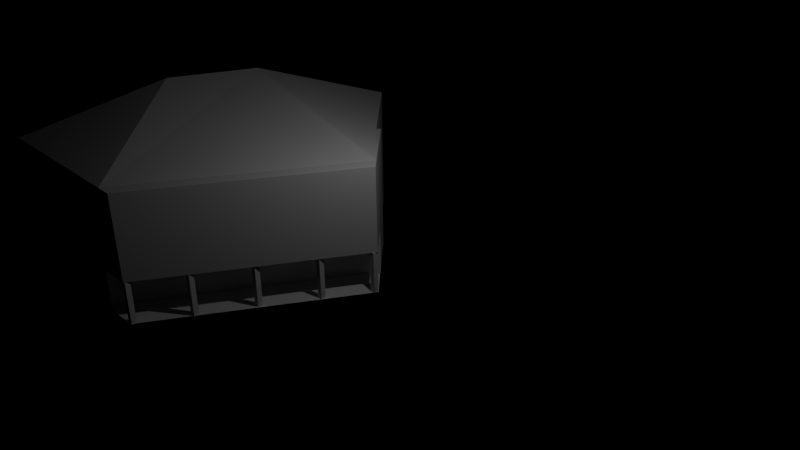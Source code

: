# Source: k_nig.blend  (saved by Blender 2.73.0; exported with 4.5.12 LTS)
import bpy
from mathutils import Matrix  # noqa: F401  (used for matrix-valued properties, if any)

bpy.ops.wm.read_factory_settings(use_empty=True)
scene = bpy.context.scene
scene.name = 'Scene'

# ---- collections
col_collection_1 = bpy.data.collections.new('Collection 1'); scene.collection.children.link(col_collection_1)

# ---- materials (node trees are filled in below, after node groups)
mat_che = bpy.data.materials.new('Che')
mat_che.alpha_threshold = 0.0
mat_che.use_transparent_shadow = False
mat_che.roughness = 0.5

# ---- material node trees

# ---- world
world_world = bpy.data.worlds.new('World'); scene.world = world_world
world_world.use_nodes = True; world_world.node_tree.nodes.clear()
_N = world_world.node_tree.nodes; _L = world_world.node_tree.links
n0 = _N.new('ShaderNodeOutputWorld'); n0.name = 'World Output'; n0.location = (300, 300)
n1 = _N.new('ShaderNodeAttribute'); n1.name = 'Attribute'; n1.location = (-90, 300)
n2 = _N.new('ShaderNodeBsdfDiffuse'); n2.name = 'Diffuse BSDF'; n2.location = (100, 300)
_L.new(n2.outputs[0], n0.inputs[0])
_L.new(n1.outputs[0], n2.inputs[0])
n0.is_active_output = True
world_world.color = (0.05088, 0.05088, 0.05088)
world_world.use_sun_shadow = False
world_world.sun_shadow_jitter_overblur = 0.0
world_world.cycles.sampling_method = 'MANUAL'
world_world.cycles.sample_map_resolution = 256

# ---- cameras
cam_camera = bpy.data.cameras.new('Camera')
cam_camera.clip_end = 100.0
cam_camera.lens = 35.0
cam_camera.sensor_width = 32.0
cam_camera.sensor_height = 18.0
cam_camera.ortho_scale = 7.314
cam_camera.dof.focus_distance = 0.0
cam_camera.dof.aperture_fstop = 128.0

# ---- lights
light_lamp = bpy.data.lights.new('Lamp', 'POINT')
light_lamp.transmission_factor = 0.0
light_lamp.cutoff_distance = 30.0
light_lamp.energy = 100.0
light_lamp.shadow_buffer_clip_start = 1.001
light_lamp.shadow_soft_size = 0.1
light_lamp.shadow_maximum_resolution = 0.006
light_lamp.use_absolute_resolution = True
light_lamp.cycles.use_multiple_importance_sampling = False

# ---- meshes
me_plane_001 = bpy.data.meshes.new('Plane.001')
me_plane_001.from_pydata([(-1.0, -1.0, 0.0), (1.0, -1.0, 0.0), (-1.0, 1.0, 0.0), (1.0, 1.0, 0.0), (-1.0, -1.0, -16.62), (1.0, -1.0, -16.62), (-1.0, 1.0, -16.62), (1.0, 1.0, -16.62)], [], [(0, 2, 3, 1), (4, 5, 7, 6), (3, 2, 6, 7), (1, 3, 7, 5), (0, 1, 5, 4), (2, 0, 4, 6)])
me_plane_001.use_remesh_preserve_volume = False
me_plane_001.use_remesh_preserve_attributes = False
me_plane_001.use_mirror_vertex_groups = False
me_plane_001.update()
me_plane = bpy.data.meshes.new('Plane')
me_plane.from_pydata([(3.402, 2.2, 1.5), (-2.123, 2.028, 1.5), (0.01518, 4.164, 1.5), (2.329, -4.003, 1.5), (4.996, 0.599, 1.5), (-1.973, -4.003, 1.5), (1.419, 4.02, 1.5), (0.7998, 3.392, 1.5), (3.326, 2.116, 1.5), (-4.456, 0.2276, 1.5), (-1.998, -3.978, 1.5), (-2.383, 2.288, 1.5), (3.402, 2.2, 2.5), (-2.123, 2.028, 2.5), (0.01518, 4.164, 2.5), (2.329, -4.003, 2.5), (4.996, 0.599, 2.5), (-1.973, -4.003, 2.5), (1.419, 4.02, 2.5), (0.7998, 3.392, 2.5), (3.326, 2.116, 2.5), (-4.456, 0.2276, 2.5), (-1.998, -3.978, 2.5), (-2.383, 2.288, 2.5), (3.402, 2.2, 4.5), (-2.123, 2.028, 3.5), (0.01518, 4.164, 3.5), (2.329, -4.003, 4.5), (4.996, 0.599, 4.5), (-1.973, -4.003, 4.5), (1.419, 4.02, 4.5), (0.7998, 3.392, 3.5), (3.326, 2.116, 4.5), (-4.456, 0.2276, 3.5), (-1.998, -3.978, 3.5), (-2.383, 2.288, 3.5), (1.941, -4.003, 4.5), (4.757, 0.8392, 4.5), (0.1977, 1.131, 5.5), (-0.6445, -0.8607, 5.5), (0.7998, 3.392, 3.5), (1.056, 3.125, 3.485), (1.077, 3.131, 2.497), (3.402, 2.2, 1.5), (2.329, -4.003, 1.5), (4.311, 1.267, 1.5), (-1.973, -4.003, 1.5), (1.419, 4.02, 1.5), (3.326, 2.116, 1.5), (3.402, 2.2, 2.5), (2.329, -4.003, 2.5), (4.311, 1.267, 2.5), (-1.973, -4.003, 2.5), (1.419, 4.02, 2.5), (3.326, 2.116, 2.5), (1.336, -4.006, 1.5), (4.347, 1.263, 1.5), (1.336, -4.006, 2.5), (4.347, 1.263, 2.5), (1.328, -4.003, 1.5), (-1.973, -4.003, 1.5), (1.328, -4.003, 2.5), (-1.973, -4.003, 2.5), (2.322, -3.99, 1.617), (2.202, -3.99, 1.617), (2.322, -3.99, 1.617), (2.202, -3.99, 1.617), (2.329, -4.003, 2.5), (4.996, 0.599, 2.5), (2.329, -4.003, 4.5), (4.996, 0.599, 4.5)], [(52, 50), (56, 45), (44, 55), (64, 66), (63, 65)], [(1, 11, 23, 13), (9, 10, 22, 21), (11, 9, 21, 23), (6, 7, 19, 18), (18, 20, 54, 53), (20, 12, 49, 54), (6, 18, 53, 47), (2, 1, 13, 14), (7, 2, 14, 19), (17, 5, 46, 52), (13, 23, 35, 25), (21, 22, 34, 33), (23, 21, 33, 35), (12, 20, 32, 24), (20, 18, 30, 32), (16, 28, 70, 68), (17, 15, 27, 36, 29), (14, 13, 25, 26), (19, 14, 26, 31), (16, 12, 24, 37, 28), (36, 37, 28, 27), (39, 29, 36), (31, 26, 25, 35, 33, 34, 41, 40), (4, 3, 5, 10, 9, 11, 1, 2, 7, 6, 8, 0), (42, 19, 31, 41), (19, 42, 18), (18, 42, 41, 34, 29, 39, 38, 30), (37, 24, 32, 30, 38), (36, 39, 38, 37), (43, 48, 54, 49), (48, 47, 53, 54), (45, 43, 49, 51), (12, 16, 51, 49), (0, 8, 48, 43), (8, 6, 47, 48), (5, 3, 44, 46), (4, 0, 43, 45), (55, 56, 58, 57), (60, 59, 61, 62), (16, 15, 50, 57, 58, 51), (67, 68, 70, 69), (27, 15, 67, 69), (28, 27, 69, 70), (15, 16, 68, 67)])
_uv = me_plane.uv_layers.new(name='UVMap')
_uv.uv.foreach_set('vector', [0.0, 0.0, 0.0, 0.0, 0.0, 0.0, 0.0, 0.0, 0.0, 0.0, 0.0, 0.0, 0.0, 0.0, 0.0, 0.0, 0.0, 0.0, 0.0, 0.0, 0.0, 0.0, 0.0, 0.0, 0.0, 0.0, 0.0, 0.0, 0.0, 0.0, 0.0, 0.0, 0.0, 0.0, 0.0, 0.0, 0.0, 0.0, 0.0, 0.0, 0.0, 0.0, 0.0, 0.0, 0.0, 0.0, 0.0, 0.0, 0.0, 0.0, 0.0, 0.0, 0.0, 0.0, 0.0, 0.0, 0.0, 0.0, 0.0, 0.0, 0.0, 0.0, 0.0, 0.0, 0.0, 0.0, 0.0, 0.0, 0.0, 0.0, 0.0, 0.0, 0.0, 0.0, 0.0, 0.0, 0.0, 0.0, 0.0, 0.0, 0.0, 0.0, 0.0, 0.0, 0.0, 0.0, 0.0, 0.0, 0.0, 0.0, 0.0, 0.0, 0.0, 0.0, 0.0, 0.0, 0.0, 0.0, 0.0, 0.0, 0.0, 0.0, 0.0, 0.0, 0.0, 0.0, 0.0, 0.0, 0.0, 0.0, 0.0, 0.0, 0.0, 0.0, 0.0, 0.0, 0.0, 0.0, 0.0, 0.0, 0.0, 0.0, 0.0, 0.0, 0.0, 0.0, 0.0, 0.0, 0.0, 0.0, 0.0, 0.0, 0.0, 0.0, 0.0, 0.0, 0.0, 0.0, 0.0, 0.0, 0.0, 0.0, 0.0, 0.0, 0.0, 0.0, 0.0, 0.0, 0.0, 0.0, 0.0, 0.0, 0.0, 0.0, 0.0, 0.0, 0.0, 0.0, 0.0, 0.0, 0.0, 0.0, 0.0, 0.0, 0.0, 0.0, 0.0, 0.0, 0.0, 0.0, 0.0, 0.0, 0.4111, 0.388, 0.01496, 0.3364, 0.216, 0.8213, 0.0, 0.0, 0.0, 0.0, 0.0, 0.0, 0.0, 0.0, 0.0, 0.0, 0.0, 0.0, 0.0, 0.0, 0.0, 0.0, 0.0, 0.0, 0.0, 0.0, 0.0, 0.0, 0.0, 0.0, 0.0, 0.0, 0.0, 0.0, 0.0, 0.0, 0.0, 0.0, 0.0, 0.0, 0.0, 0.0, 0.0, 0.0, 0.0, 0.0, 0.0, 0.0, 0.0, 0.0, 0.0, 0.0, 0.0, 0.0, 0.0, 0.0, 0.0, 0.0, 0.0, 0.0, 0.9999, 0.000406, 0.8809, 9.068e-05, 0.8793, 0.1235, 9.068e-05, 0.2114, 0.01496, 0.3364, 0.4111, 0.388, 0.6418, 0.3605, 0.9999, 0.2503, 0.9198, 0.8226, 0.9688, 0.5895, 0.9831, 0.5909, 0.9999, 0.2503, 0.6418, 0.3605, 0.216, 0.8213, 0.4111, 0.388, 0.6418, 0.3605, 0.9198, 0.8226, 0.0, 0.0, 0.0, 0.0, 0.0, 0.0, 0.0, 0.0, 0.0, 0.0, 0.0, 0.0, 0.0, 0.0, 0.0, 0.0, 0.0, 0.0, 0.0, 0.0, 0.0, 0.0, 0.0, 0.0, 0.0, 0.0, 0.0, 0.0, 0.0, 0.0, 0.0, 0.0, 0.0, 0.0, 0.0, 0.0, 0.0, 0.0, 0.0, 0.0, 0.0, 0.0, 0.0, 0.0, 0.0, 0.0, 0.0, 0.0, 0.0, 0.0, 0.0, 0.0, 0.0, 0.0, 0.0, 0.0, 0.0, 0.0, 0.0, 0.0, 0.0, 0.0, 0.0, 0.0, 0.0, 0.0, 0.0, 0.0, 0.0, 0.0, 0.0, 0.0, 0.0, 0.0, 0.0, 0.0, 0.0, 0.0, 0.0, 0.0, 0.0, 0.0, 0.0, 0.0, 0.0, 0.0, 0.0, 0.0, 0.0, 0.0, 0.0, 0.0, 6.14e-05, 6.131e-05, 0.9999, 6.149e-05, 0.9999, 1.001, 6.131e-05, 1.001, 0.0, 0.0, 0.0, 0.0, 0.0, 0.0, 0.0, 0.0, 0.0, 0.0, 0.0, 0.0, 0.0, 0.0, 0.0, 0.0, 0.0, 0.0, 0.0, 0.0, 0.0, 0.0, 0.0, 0.0])
me_plane.materials.append(mat_che)
me_plane.use_remesh_preserve_volume = False
me_plane.use_remesh_preserve_attributes = False
me_plane.use_mirror_vertex_groups = False
me_plane.update()
me_plane_002 = bpy.data.meshes.new('Plane.002')
me_plane_002.from_pydata([(-1.0, -1.0, 0.0), (1.0, -1.0, 0.0), (-1.0, 1.0, 0.0), (1.0, 1.0, 0.0), (-1.0, -1.0, -16.62), (1.0, -1.0, -16.62), (-1.0, 1.0, -16.62), (1.0, 1.0, -16.62)], [], [(0, 2, 3, 1), (4, 5, 7, 6), (3, 2, 6, 7), (1, 3, 7, 5), (0, 1, 5, 4), (2, 0, 4, 6)])
me_plane_002.use_remesh_preserve_volume = False
me_plane_002.use_remesh_preserve_attributes = False
me_plane_002.use_mirror_vertex_groups = False
me_plane_002.update()
me_plane_003 = bpy.data.meshes.new('Plane.003')
me_plane_003.from_pydata([(-1.0, -1.0, 0.0), (1.0, -1.0, 0.0), (-1.0, 1.0, 0.0), (1.0, 1.0, 0.0), (-1.0, -1.0, -16.62), (1.0, -1.0, -16.62), (-1.0, 1.0, -16.62), (1.0, 1.0, -16.62)], [], [(0, 2, 3, 1), (4, 5, 7, 6), (3, 2, 6, 7), (1, 3, 7, 5), (0, 1, 5, 4), (2, 0, 4, 6)])
me_plane_003.use_remesh_preserve_volume = False
me_plane_003.use_remesh_preserve_attributes = False
me_plane_003.use_mirror_vertex_groups = False
me_plane_003.update()
me_plane_004 = bpy.data.meshes.new('Plane.004')
me_plane_004.from_pydata([(-1.0, -1.0, 0.0), (1.0, -1.0, 0.0), (-1.0, 1.0, 0.0), (1.0, 1.0, 0.0), (-1.0, -1.0, -16.62), (1.0, -1.0, -16.62), (-1.0, 1.0, -16.62), (1.0, 1.0, -16.62)], [], [(0, 2, 3, 1), (4, 5, 7, 6), (3, 2, 6, 7), (1, 3, 7, 5), (0, 1, 5, 4), (2, 0, 4, 6)])
me_plane_004.use_remesh_preserve_volume = False
me_plane_004.use_remesh_preserve_attributes = False
me_plane_004.use_mirror_vertex_groups = False
me_plane_004.update()
me_plane_005 = bpy.data.meshes.new('Plane.005')
me_plane_005.from_pydata([(-1.0, -1.0, 0.0), (1.0, -1.0, 0.0), (-1.0, 1.0, 0.0), (1.0, 1.0, 0.0), (-1.0, -1.0, -16.62), (1.0, -1.0, -16.62), (-1.0, 1.0, -16.62), (1.0, 1.0, -16.62)], [], [(0, 2, 3, 1), (4, 5, 7, 6), (3, 2, 6, 7), (1, 3, 7, 5), (0, 1, 5, 4), (2, 0, 4, 6)])
me_plane_005.use_remesh_preserve_volume = False
me_plane_005.use_remesh_preserve_attributes = False
me_plane_005.use_mirror_vertex_groups = False
me_plane_005.update()
me_plane_006 = bpy.data.meshes.new('Plane.006')
me_plane_006.from_pydata([(-1.0, -1.0, 0.0), (1.0, -1.0, 0.0), (-1.0, 1.0, 0.0), (1.0, 1.0, 0.0), (-1.0, -1.0, -16.62), (1.0, -1.0, -16.62), (-1.0, 1.0, -16.62), (1.0, 1.0, -16.62)], [], [(0, 2, 3, 1), (4, 5, 7, 6), (3, 2, 6, 7), (1, 3, 7, 5), (0, 1, 5, 4), (2, 0, 4, 6)])
me_plane_006.use_remesh_preserve_volume = False
me_plane_006.use_remesh_preserve_attributes = False
me_plane_006.use_mirror_vertex_groups = False
me_plane_006.update()
me_plane_007 = bpy.data.meshes.new('Plane.007')
me_plane_007.from_pydata([(-1.0, -1.0, 0.0), (1.0, -1.0, 0.0), (-1.0, 1.0, 0.0), (1.0, 1.0, 0.0), (-1.0, -1.0, -16.62), (1.0, -1.0, -16.62), (-1.0, 1.0, -16.62), (1.0, 1.0, -16.62)], [], [(0, 2, 3, 1), (4, 5, 7, 6), (3, 2, 6, 7), (1, 3, 7, 5), (0, 1, 5, 4), (2, 0, 4, 6)])
me_plane_007.use_remesh_preserve_volume = False
me_plane_007.use_remesh_preserve_attributes = False
me_plane_007.use_mirror_vertex_groups = False
me_plane_007.update()

# ---- objects
ob_plane_001 = bpy.data.objects.new('Plane.001', me_plane_001)
ob_plane = bpy.data.objects.new('Plane', me_plane)
ob_lamp = bpy.data.objects.new('Lamp', light_lamp)
ob_camera = bpy.data.objects.new('Camera', cam_camera)
ob_plane_002 = bpy.data.objects.new('Plane.002', me_plane_002)
ob_plane_003 = bpy.data.objects.new('Plane.003', me_plane_003)
ob_plane_004 = bpy.data.objects.new('Plane.004', me_plane_004)
ob_plane_005 = bpy.data.objects.new('Plane.005', me_plane_005)
ob_plane_006 = bpy.data.objects.new('Plane.006', me_plane_006)
ob_plane_007 = bpy.data.objects.new('Plane.007', me_plane_007)

# ---- transforms, parenting, visibility, modifiers, constraints
ob_plane_001.location = (2.228, -3.973, -0.04205)
ob_plane_001.scale = (-0.06, -0.06, -0.06)
ob_plane_001.lineart.crease_threshold = 0.0
ob_plane.location = (-0.07614, -0.04653, -1.529)
ob_plane.lineart.crease_threshold = 0.0
_vg = ob_plane.vertex_groups.new(name='Group')
ob_lamp.location = (7.079, 0.004454, 5.904)
ob_lamp.rotation_euler = (6.548, 0.2636, 1.86)
ob_lamp.lock_rotations_4d = False
ob_lamp.empty_display_type = 'ARROWS'
ob_lamp.color = (0.0, 0.0, 0.0, 0.0)
ob_lamp.lineart.crease_threshold = 0.0
ob_camera.location = (17.47, -10.48, 9.934)
ob_camera.rotation_euler = (1.109, 0.01082, 0.8149)
ob_camera.lock_rotations_4d = False
ob_camera.empty_display_type = 'ARROWS'
ob_camera.color = (0.0, 0.0, 0.0, 0.0)
ob_camera.display_type = 'WIRE'
ob_camera.lineart.crease_threshold = 0.0
ob_plane_002.location = (1.367, -3.977, -0.0399)
ob_plane_002.scale = (-0.06, -0.06, -0.06)
ob_plane_002.lineart.crease_threshold = 0.0
ob_plane_003.location = (2.859, -2.859, -0.05445)
ob_plane_003.scale = (-0.06, -0.06, -0.06)
ob_plane_003.lineart.crease_threshold = 0.0
ob_plane_004.location = (3.514, -1.669, -0.04562)
ob_plane_004.scale = (-0.06, -0.06, -0.06)
ob_plane_004.lineart.crease_threshold = 0.0
ob_plane_005.location = (4.267, 1.093, -0.02229)
ob_plane_005.scale = (-0.06, -0.06, -0.06)
ob_plane_005.lineart.crease_threshold = 0.0
ob_plane_006.location = (4.212, -0.4864, -0.04575)
ob_plane_006.scale = (-0.06, -0.06, -0.06)
ob_plane_006.lineart.crease_threshold = 0.0
ob_plane_007.location = (4.833, 0.512, -0.02255)
ob_plane_007.scale = (-0.06, -0.06, -0.06)
ob_plane_007.lineart.crease_threshold = 0.0

# ---- collection membership
col_collection_1.objects.link(ob_plane_001)
col_collection_1.objects.link(ob_plane)
col_collection_1.objects.link(ob_lamp)
col_collection_1.objects.link(ob_camera)
col_collection_1.objects.link(ob_plane_002)
col_collection_1.objects.link(ob_plane_003)
col_collection_1.objects.link(ob_plane_004)
col_collection_1.objects.link(ob_plane_005)
col_collection_1.objects.link(ob_plane_006)
col_collection_1.objects.link(ob_plane_007)

# ---- scene / render settings (as saved in the file)
scene.camera = ob_camera
scene.frame_start = 1; scene.frame_end = 250; scene.frame_set(1)
scene.render.engine = 'BLENDER_EEVEE_NEXT'
scene.render.resolution_percentage = 50
scene.render.dither_intensity = 0.0
scene.cycles.use_denoising = False
scene.cycles.samples = 10
scene.cycles.sampling_pattern = 'TABULATED_SOBOL'
scene.cycles.light_sampling_threshold = 0.0
scene.cycles.use_adaptive_sampling = False
scene.cycles.use_light_tree = False
scene.cycles.blur_glossy = 0.0
scene.cycles.pixel_filter_type = 'GAUSSIAN'
scene.cycles.sample_clamp_indirect = 0.0
scene.view_settings.view_transform = 'Standard'
bpy.context.view_layer.update()
